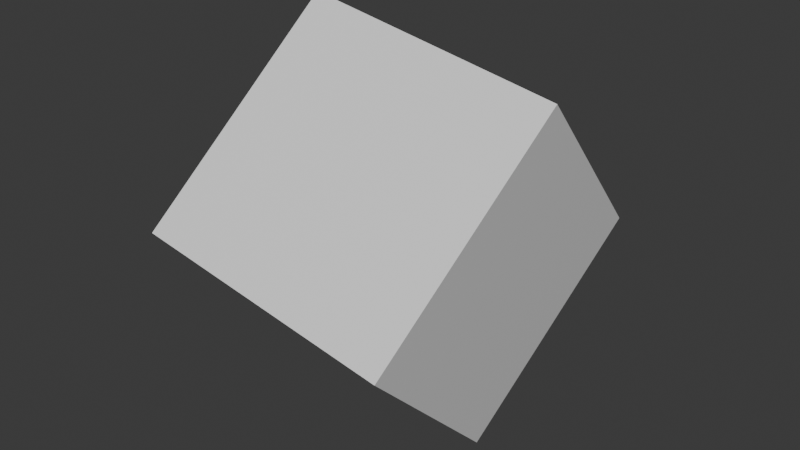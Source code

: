 # Source: simpleCubeRotation.blend  (saved by Blender 4.2.66; exported with 4.5.12 LTS)
import bpy
from mathutils import Matrix  # noqa: F401  (used for matrix-valued properties, if any)

bpy.ops.wm.read_factory_settings(use_empty=True)
scene = bpy.context.scene
scene.name = 'Scene'

# ---- collections
col_collection = bpy.data.collections.new('Collection'); scene.collection.children.link(col_collection)

# ---- materials (node trees are filled in below, after node groups)
mat_material = bpy.data.materials.new('Material')
mat_material.alpha_threshold = 0.0
mat_material.use_transparent_shadow = False
mat_material.roughness = 0.5
mat_material.line_color = (0.0, 0.0, 0.0, 1.0)

# ---- material node trees
mat_material.use_nodes = True; mat_material.node_tree.nodes.clear()
_N = mat_material.node_tree.nodes; _L = mat_material.node_tree.links
n0 = _N.new('ShaderNodeOutputMaterial'); n0.name = 'Material Output'; n0.location = (300, 300)
n1 = _N.new('ShaderNodeBsdfPrincipled'); n1.name = 'Principled BSDF'; n1.location = (10, 300)
n1.inputs[3].default_value = 1.45
_L.new(n1.outputs[0], n0.inputs[0])
n0.is_active_output = True

# ---- world
world_world = bpy.data.worlds.new('World'); scene.world = world_world
world_world.use_nodes = True; world_world.node_tree.nodes.clear()
_N = world_world.node_tree.nodes; _L = world_world.node_tree.links
n0 = _N.new('ShaderNodeOutputWorld'); n0.name = 'World Output'; n0.location = (300, 300)
n1 = _N.new('ShaderNodeBackground'); n1.name = 'Background'; n1.location = (10, 300)
n1.inputs[0].default_value = (0.05088, 0.05088, 0.05088, 1.0)
_L.new(n1.outputs[0], n0.inputs[0])
n0.is_active_output = True
world_world.color = (0.05088, 0.05088, 0.05088)
world_world.sun_shadow_jitter_overblur = 0.0

# ---- meshes
me_cube = bpy.data.meshes.new('Cube')
me_cube.from_pydata([(1.0, 1.0, 1.0), (1.0, 1.0, -1.0), (1.0, -1.0, 1.0), (1.0, -1.0, -1.0), (-1.0, 1.0, 1.0), (-1.0, 1.0, -1.0), (-1.0, -1.0, 1.0), (-1.0, -1.0, -1.0)], [], [(0, 4, 6, 2), (3, 2, 6, 7), (7, 6, 4, 5), (5, 1, 3, 7), (1, 0, 2, 3), (5, 4, 0, 1)])
_uv = me_cube.uv_layers.new(name='UVMap')
_uv.uv.foreach_set('vector', [0.625, 0.5, 0.875, 0.5, 0.875, 0.75, 0.625, 0.75, 0.375, 0.75, 0.625, 0.75, 0.625, 1.0, 0.375, 1.0, 0.375, 0.0, 0.625, 0.0, 0.625, 0.25, 0.375, 0.25, 0.125, 0.5, 0.375, 0.5, 0.375, 0.75, 0.125, 0.75, 0.375, 0.5, 0.625, 0.5, 0.625, 0.75, 0.375, 0.75, 0.375, 0.25, 0.625, 0.25, 0.625, 0.5, 0.375, 0.5])
me_cube.materials.append(mat_material)
me_cube.use_mirror_vertex_groups = False
me_cube.update()

# ---- objects
ob_cube = bpy.data.objects.new('Cube', me_cube)

# ---- transforms, parenting, visibility, modifiers, constraints
ob_cube.location = (0.0, 0.0, 0.0)
ob_cube.rotation_euler = (0.7854, 0.1745, 0.0)
ob_cube.lock_rotations_4d = False
ob_cube.empty_display_type = 'ARROWS'
ob_cube.lineart.crease_threshold = 0.0

# ---- collection membership
col_collection.objects.link(ob_cube)

# ---- scene / render settings (as saved in the file)
scene.frame_start = 1; scene.frame_end = 250; scene.frame_set(1)
scene.render.engine = 'BLENDER_EEVEE_NEXT'
bpy.context.view_layer.update()

# ---- added for rendering (the .blend has no active camera and no usable light): camera, sun
cam_auto = bpy.data.cameras.new('AutoCamera')
cam_auto.lens = 50.0
cam_auto.sensor_width = 36.0
cam_auto.clip_end = 1000.0
ob_auto_camera = bpy.data.objects.new('AutoCamera', cam_auto)
scene.collection.objects.link(ob_auto_camera)
ob_auto_camera.location = (4.52032, -5.42438, 3.61625)
ob_auto_camera.rotation_euler = (1.09748, -7.21219e-08, 0.694738)
scene.camera = ob_auto_camera
light_auto_sun = bpy.data.lights.new('AutoSun', 'SUN')
light_auto_sun.energy = 3.0
light_auto_sun.angle = 0.0523599
ob_auto_sun = bpy.data.objects.new('AutoSun', light_auto_sun)
scene.collection.objects.link(ob_auto_sun)
ob_auto_sun.rotation_euler = (0.872665, 0.174533, 0.523599)
bpy.context.view_layer.update()
